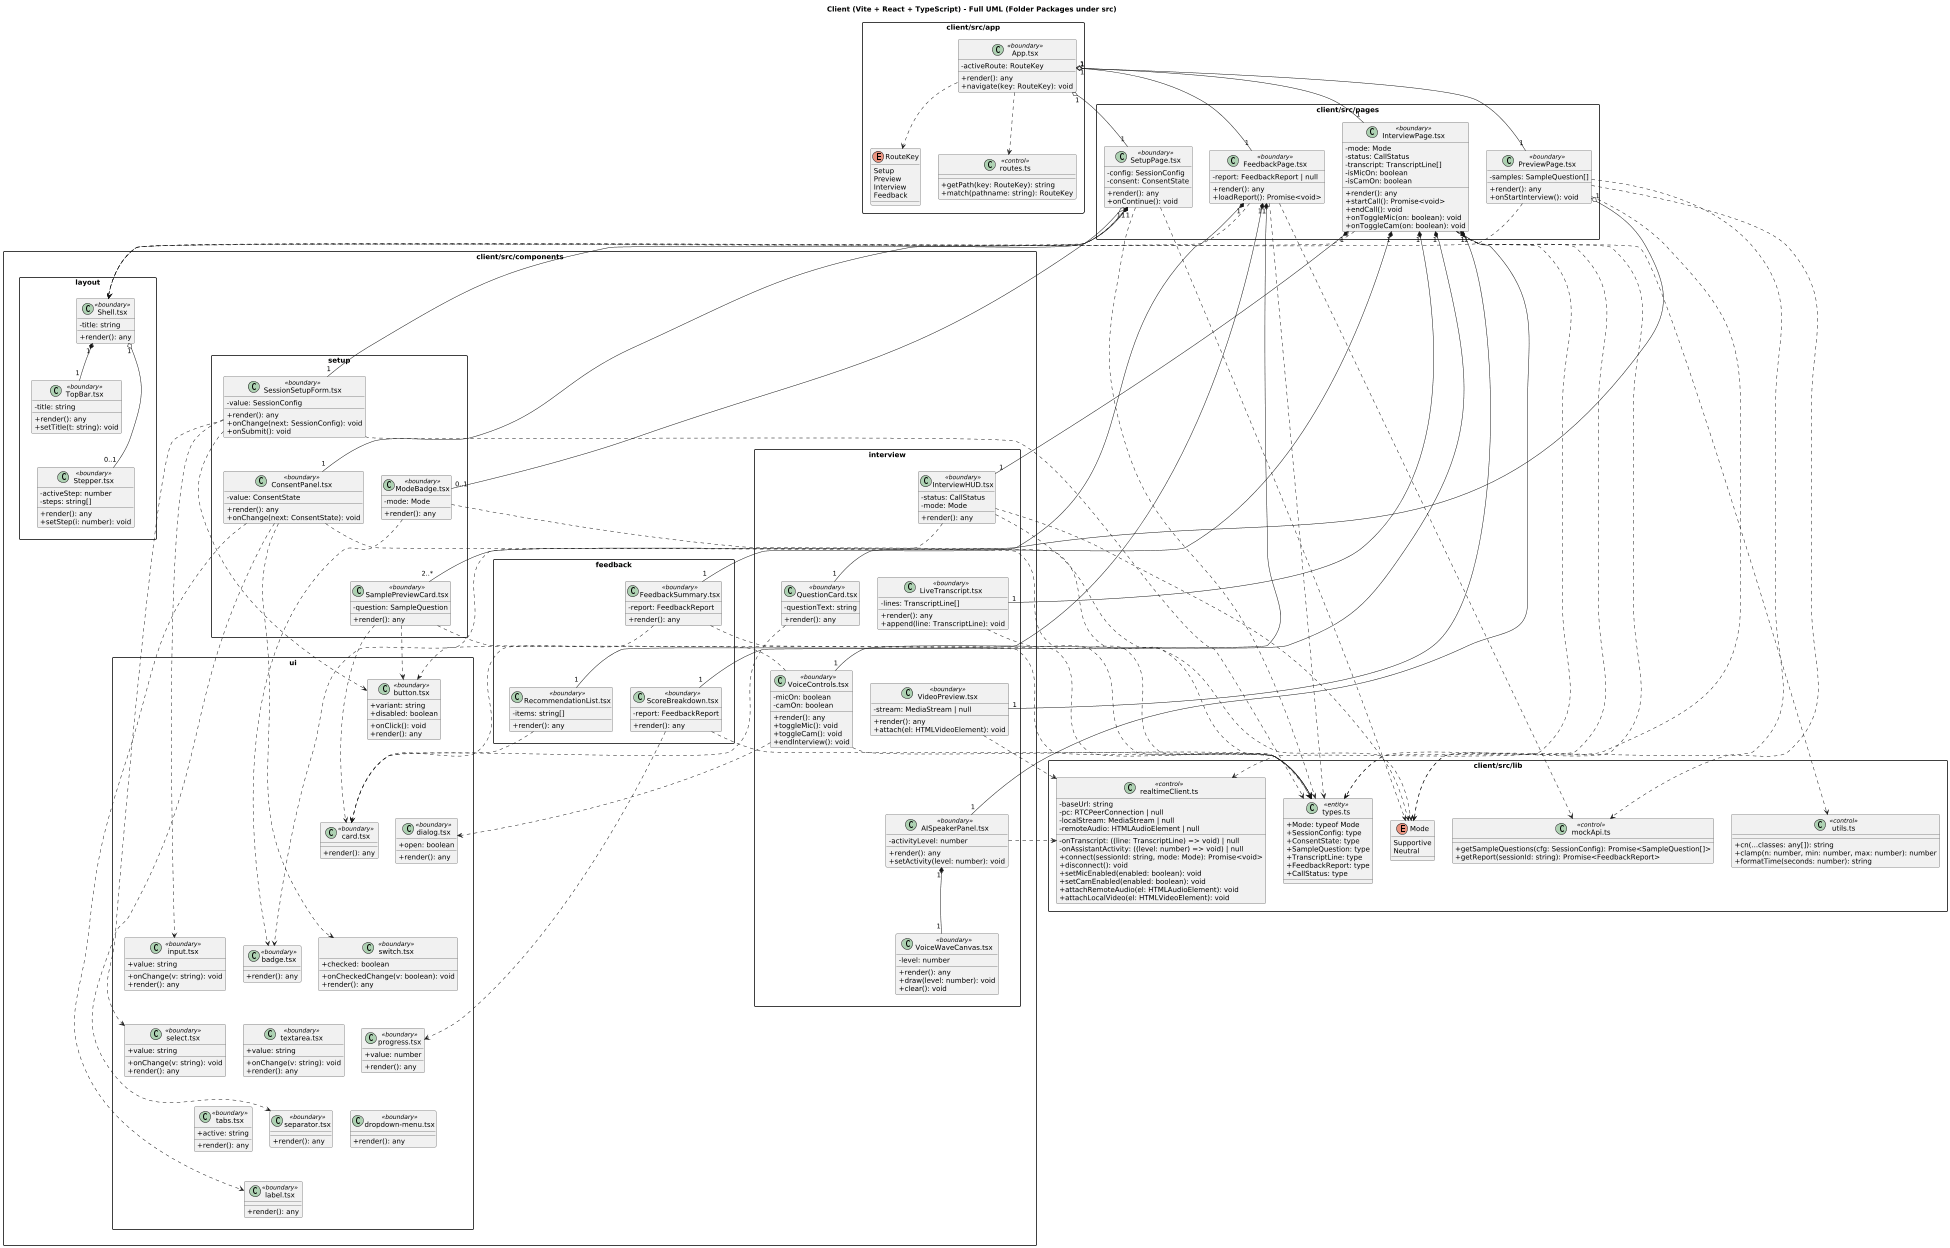

The diagram above was rendered by PlantUML. Its source (embedded in the PNG):
@startuml
title Client (Vite + React + TypeScript) - Full UML (Folder Packages under src)
scale 0.5
skinparam packageStyle rectangle
skinparam classAttributeIconSize 0

' =========================
' app
' =========================
package "client/src/app" {

  enum RouteKey {
    Setup
    Preview
    Interview
    Feedback
  }

  class "routes.ts" as Routes <<control>> {
    +getPath(key: RouteKey): string
    +match(pathname: string): RouteKey
  }

  class "App.tsx" as AppRoot <<boundary>> {
    -activeRoute: RouteKey
    +render(): any
    +navigate(key: RouteKey): void
  }
}

AppRoot ..> Routes
AppRoot ..> RouteKey

' =========================
' pages
' =========================
package "client/src/pages" {

  class "SetupPage.tsx" as SetupPage <<boundary>> {
    -config: SessionConfig
    -consent: ConsentState
    +render(): any
    +onContinue(): void
  }

  class "PreviewPage.tsx" as PreviewPage <<boundary>> {
    -samples: SampleQuestion[]
    +render(): any
    +onStartInterview(): void
  }

  class "InterviewPage.tsx" as InterviewPage <<boundary>> {
    -mode: Mode
    -status: CallStatus
    -transcript: TranscriptLine[]
    -isMicOn: boolean
    -isCamOn: boolean
    +render(): any
    +startCall(): Promise<void>
    +endCall(): void
    +onToggleMic(on: boolean): void
    +onToggleCam(on: boolean): void
  }

  class "FeedbackPage.tsx" as FeedbackPage <<boundary>> {
    -report: FeedbackReport | null
    +render(): any
    +loadReport(): Promise<void>
  }
}

AppRoot "1" o-- "1" SetupPage
AppRoot "1" o-- "1" PreviewPage
AppRoot "1" o-- "1" InterviewPage
AppRoot "1" o-- "1" FeedbackPage

' =========================
' lib
' =========================
package "client/src/lib" {

  enum Mode {
    Supportive
    Neutral
  }

  class "types.ts" as TypesModule <<entity>> {
    +Mode: typeof Mode
    +SessionConfig: type
    +ConsentState: type
    +SampleQuestion: type
    +TranscriptLine: type
    +FeedbackReport: type
    +CallStatus: type
  }

  class "utils.ts" as Utils <<control>> {
    +cn(...classes: any[]): string
    +clamp(n: number, min: number, max: number): number
    +formatTime(seconds: number): string
  }

  class "mockApi.ts" as MockApi <<control>> {
    +getSampleQuestions(cfg: SessionConfig): Promise<SampleQuestion[]>
    +getReport(sessionId: string): Promise<FeedbackReport>
  }

  class "realtimeClient.ts" as RealtimeClient <<control>> {
    -baseUrl: string
    -pc: RTCPeerConnection | null
    -localStream: MediaStream | null
    -remoteAudio: HTMLAudioElement | null
    -onTranscript: ((line: TranscriptLine) => void) | null
    -onAssistantActivity: ((level: number) => void) | null
    +connect(sessionId: string, mode: Mode): Promise<void>
    +disconnect(): void
    +setMicEnabled(enabled: boolean): void
    +setCamEnabled(enabled: boolean): void
    +attachRemoteAudio(el: HTMLAudioElement): void
    +attachLocalVideo(el: HTMLVideoElement): void
  }
}

SetupPage ..> TypesModule
PreviewPage ..> TypesModule
InterviewPage ..> TypesModule
FeedbackPage ..> TypesModule

SetupPage ..> Mode
PreviewPage ..> Mode
InterviewPage ..> Mode

PreviewPage ..> MockApi
FeedbackPage ..> MockApi

InterviewPage ..> RealtimeClient
InterviewPage ..> Utils

' =========================
' components
' =========================
package "client/src/components" as P_COMP {

  ' ==========================================================
  ' layout  (max 2-3 per row -> here it's small already)
  ' ==========================================================
  package "layout" as C_LAYOUT {
    class "Shell.tsx" as Shell <<boundary>> {
      -title: string
      +render(): any
    }
    class "TopBar.tsx" as TopBar <<boundary>> {
      -title: string
      +render(): any
      +setTitle(t: string): void
    }
    class "Stepper.tsx" as Stepper <<boundary>> {
      -activeStep: number
      -steps: string[]
      +render(): any
      +setStep(i: number): void
    }

    Shell "1" *-- "1" TopBar
    Shell "1" o-- "0..1" Stepper

    ' layout: keep stacked-ish
    Shell -[hidden]down-> TopBar
    TopBar -[hidden]down-> Stepper
  }

  ' ==========================================================
  ' setup (2 per row)
  ' ==========================================================
  package "setup" as C_SETUP {
    class "SessionSetupForm.tsx" as SessionSetupForm <<boundary>> {
      -value: SessionConfig
      +render(): any
      +onChange(next: SessionConfig): void
      +onSubmit(): void
    }
    class "ConsentPanel.tsx" as ConsentPanel <<boundary>> {
      -value: ConsentState
      +render(): any
      +onChange(next: ConsentState): void
    }
    class "ModeBadge.tsx" as ModeBadge <<boundary>> {
      -mode: Mode
      +render(): any
    }
    class "SamplePreviewCard.tsx" as SamplePreviewCard <<boundary>> {
      -question: SampleQuestion
      +render(): any
    }

    ' Force vertical flow: rows of 2
    SessionSetupForm -[hidden]-> ConsentPanel
    SessionSetupForm -[hidden]down-> ModeBadge
    ModeBadge -[hidden]-> SamplePreviewCard
  }

  ' ==========================================================
  ' interview (2 per row, long list -> mostly vertical)
  ' ==========================================================
  package "interview" as C_INTERVIEW {
    class "InterviewHUD.tsx" as InterviewHUD <<boundary>> {
      -status: CallStatus
      -mode: Mode
      +render(): any
    }
    class "QuestionCard.tsx" as QuestionCard <<boundary>> {
      -questionText: string
      +render(): any
    }
    class "LiveTranscript.tsx" as LiveTranscript <<boundary>> {
      -lines: TranscriptLine[]
      +render(): any
      +append(line: TranscriptLine): void
    }
    class "VoiceControls.tsx" as VoiceControls <<boundary>> {
      -micOn: boolean
      -camOn: boolean
      +render(): any
      +toggleMic(): void
      +toggleCam(): void
      +endInterview(): void
    }
    class "VideoPreview.tsx" as VideoPreview <<boundary>> {
      -stream: MediaStream | null
      +render(): any
      +attach(el: HTMLVideoElement): void
    }
    class "AISpeakerPanel.tsx" as AISpeakerPanel <<boundary>> {
      -activityLevel: number
      +render(): any
      +setActivity(level: number): void
    }
    class "VoiceWaveCanvas.tsx" as VoiceWaveCanvas <<boundary>> {
      -level: number
      +render(): any
      +draw(level: number): void
      +clear(): void
    }

    AISpeakerPanel "1" *-- "1" VoiceWaveCanvas

    ' rows of 2 (mostly vertical)
    InterviewHUD -[hidden]-> QuestionCard
    InterviewHUD -[hidden]down-> LiveTranscript
    LiveTranscript -[hidden]-> VoiceControls
    LiveTranscript -[hidden]down-> VideoPreview
    VideoPreview -[hidden]-> AISpeakerPanel
    AISpeakerPanel -[hidden]down-> VoiceWaveCanvas
  }

  ' ==========================================================
  ' feedback (2 per row)
  ' ==========================================================
  package "feedback" as C_FEEDBACK {
    class "FeedbackSummary.tsx" as FeedbackSummary <<boundary>> {
      -report: FeedbackReport
      +render(): any
    }
    class "ScoreBreakdown.tsx" as ScoreBreakdown <<boundary>> {
      -report: FeedbackReport
      +render(): any
    }
    class "RecommendationList.tsx" as RecommendationList <<boundary>> {
      -items: string[]
      +render(): any
    }

    FeedbackSummary -[hidden]-> ScoreBreakdown
    FeedbackSummary -[hidden]down-> RecommendationList
  }

  ' ==========================================================
  ' ui (MAX 3 per row, then down)
  ' ==========================================================
  package "ui" as C_UI {
    class "button.tsx" as UIButton <<boundary>> {
      +variant: string
      +disabled: boolean
      +onClick(): void
      +render(): any
    }
    class "card.tsx" as UICard <<boundary>> {
      +render(): any
    }
    class "badge.tsx" as UIBadge <<boundary>> {
      +render(): any
    }
    class "dialog.tsx" as UIDialog <<boundary>> {
      +open: boolean
      +render(): any
    }
    class "input.tsx" as UIInput <<boundary>> {
      +value: string
      +onChange(v: string): void
      +render(): any
    }
    class "select.tsx" as UISelect <<boundary>> {
      +value: string
      +onChange(v: string): void
      +render(): any
    }
    class "switch.tsx" as UISwitch <<boundary>> {
      +checked: boolean
      +onCheckedChange(v: boolean): void
      +render(): any
    }
    class "textarea.tsx" as UITextarea <<boundary>> {
      +value: string
      +onChange(v: string): void
      +render(): any
    }
    class "tabs.tsx" as UITabs <<boundary>> {
      +active: string
      +render(): any
    }
    class "progress.tsx" as UIProgress <<boundary>> {
      +value: number
      +render(): any
    }
    class "dropdown-menu.tsx" as UIDropdownMenu <<boundary>> {
      +render(): any
    }
    class "label.tsx" as UILabel <<boundary>> {
      +render(): any
    }
    class "separator.tsx" as UISeparator <<boundary>> {
      +render(): any
    }

    ' Force: max 3 per row using 3-wide groups, then down
    UIButton -[hidden]-> UICard
    UICard   -[hidden]-> UIBadge

    UIButton -[hidden]down-> UIDialog
    UIDialog -[hidden]-> UIInput
    UIInput  -[hidden]-> UISelect

    UIDialog -[hidden]down-> UISwitch
    UISwitch -[hidden]-> UITextarea
    UITextarea -[hidden]-> UITabs

    UISwitch -[hidden]down-> UIProgress
    UIProgress -[hidden]-> UIDropdownMenu
    UIDropdownMenu -[hidden]-> UILabel

    UIProgress -[hidden]down-> UISeparator
  }

  ' ==========================================================
  ' STACK subpackages vertically (layout only)
  ' ==========================================================
  C_LAYOUT -[hidden]down-> C_SETUP
  C_SETUP  -[hidden]down-> C_INTERVIEW
  C_INTERVIEW -[hidden]down-> C_FEEDBACK
  C_FEEDBACK  -[hidden]down-> C_UI
}


' =========================
' page -> components relations
' =========================
SetupPage ..> Shell
PreviewPage ..> Shell
InterviewPage ..> Shell
FeedbackPage ..> Shell

SetupPage "1" *-- "1" SessionSetupForm
SetupPage "1" *-- "1" ConsentPanel
SetupPage "1" o-- "0..1" ModeBadge

PreviewPage "1" o-- "2..*" SamplePreviewCard

InterviewPage "1" *-- "1" InterviewHUD
InterviewPage "1" *-- "1" QuestionCard
InterviewPage "1" *-- "1" LiveTranscript
InterviewPage "1" *-- "1" VoiceControls
InterviewPage "1" *-- "1" VideoPreview
InterviewPage "1" *-- "1" AISpeakerPanel

FeedbackPage "1" *-- "1" FeedbackSummary
FeedbackPage "1" *-- "1" ScoreBreakdown
FeedbackPage "1" *-- "1" RecommendationList

' =========================
' typed deps inside components
' =========================
SessionSetupForm ..> TypesModule
ConsentPanel ..> TypesModule
ModeBadge ..> Mode
SamplePreviewCard ..> TypesModule

InterviewHUD ..> TypesModule
InterviewHUD ..> Mode
LiveTranscript ..> TypesModule
VoiceControls ..> TypesModule

VideoPreview ..> RealtimeClient
AISpeakerPanel ..> RealtimeClient

FeedbackSummary ..> TypesModule
ScoreBreakdown ..> TypesModule

' ui usage dependencies (high-level)
SessionSetupForm ..> UIInput
SessionSetupForm ..> UISelect
SessionSetupForm ..> UIButton
ConsentPanel ..> UISwitch
ConsentPanel ..> UILabel
ConsentPanel ..> UISeparator
SamplePreviewCard ..> UICard
SamplePreviewCard ..> UIButton
ModeBadge ..> UIBadge

InterviewHUD ..> UIBadge
QuestionCard ..> UICard
VoiceControls ..> UIButton
VoiceControls ..> UIDialog
FeedbackSummary ..> UICard
ScoreBreakdown ..> UIProgress
RecommendationList ..> UICard
@enduml